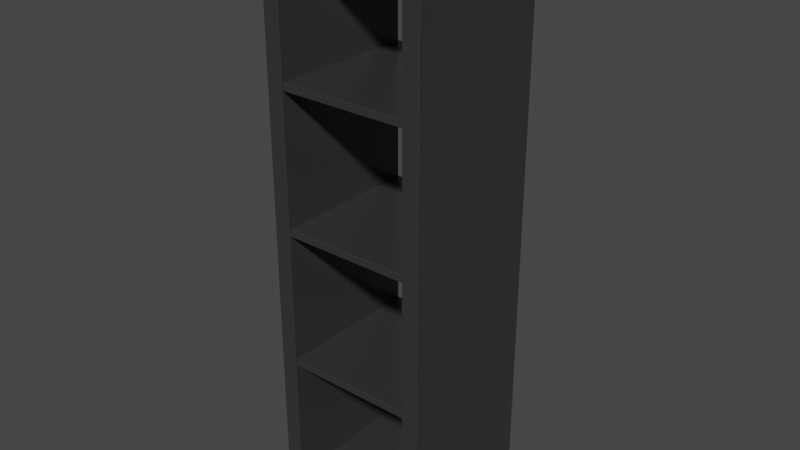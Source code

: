 # Source: IKEA_KALLAX_1x4.blend  (saved by Blender 5.3.7; exported with 4.5.12 LTS)
import bpy
from mathutils import Matrix  # noqa: F401  (used for matrix-valued properties, if any)

bpy.ops.wm.read_factory_settings(use_empty=True)
scene = bpy.context.scene
scene.name = 'Library'

# ---- collections
col_collection = bpy.data.collections.new('Collection'); scene.collection.children.link(col_collection)

# ---- materials (node trees are filled in below, after node groups)
mat_ikea_black_painted = bpy.data.materials.new('Ikea Black Painted')
mat_ikea_black_painted.use_backface_culling_lightprobe_volume = False

# ---- material node trees
mat_ikea_black_painted.use_nodes = True; mat_ikea_black_painted.node_tree.nodes.clear()
_N = mat_ikea_black_painted.node_tree.nodes; _L = mat_ikea_black_painted.node_tree.links
n0 = _N.new('ShaderNodeBsdfPrincipled'); n0.name = 'Principled BSDF'; n0.location = (373, 287)
n0.distribution = 'GGX'
n0.inputs[0].default_value = (0.03614, 0.03614, 0.03614, 1.0)
n0.inputs[2].default_value = 0.2318
n0.inputs[3].default_value = 1.45
n0.inputs[27].default_value = (0.0, 0.0, 0.0, 1.0)
n0.inputs[28].default_value = 1.0
n1 = _N.new('ShaderNodeOutputMaterial'); n1.name = 'Material Output'; n1.location = (663, 287)
_L.new(n0.outputs[0], n1.inputs[0])
n1.is_active_output = True

# ---- world
world_world = bpy.data.worlds.new('World'); scene.world = world_world
world_world.use_nodes = True; world_world.node_tree.nodes.clear()
_N = world_world.node_tree.nodes; _L = world_world.node_tree.links
n0 = _N.new('ShaderNodeOutputWorld'); n0.name = 'World Output'; n0.location = (300, 300)
n1 = _N.new('ShaderNodeBackground'); n1.name = 'Background'; n1.location = (10, 300)
n1.inputs[0].default_value = (0.05088, 0.05088, 0.05088, 1.0)
_L.new(n1.outputs[0], n0.inputs[0])
n0.is_active_output = True
world_world.color = (0.05088, 0.05088, 0.05088)
world_world.use_sun_shadow = False
world_world.sun_shadow_jitter_overblur = 0.0

# ---- meshes
me_cube_026 = bpy.data.meshes.new('Cube.026')
me_cube_026.from_pydata([(-0.2096, -0.1929, 1.44), (-0.2096, -0.1929, 1.483), (-0.2096, 0.197, 1.44), (-0.2096, 0.197, 1.483), (0.2123, -0.1929, 1.439), (0.2123, -0.1929, 1.482), (0.2123, 0.197, 1.439), (0.2123, 0.197, 1.482), (-0.2096, -0.1929, 0.001883), (-0.2096, -0.1929, 0.04501), (-0.2096, 0.197, 0.001883), (-0.2096, 0.197, 0.04501), (0.2123, -0.1929, 0.0008827), (0.2123, -0.1929, 0.04401), (0.2123, 0.197, 0.0008827), (0.2123, 0.197, 0.04401), (0.1687, -0.1929, 1.438), (0.2118, -0.1929, 1.438), (0.1687, 0.197, 1.438), (0.2118, 0.197, 1.438), (0.1687, -0.1929, 0.04456), (0.2118, -0.1929, 0.04456), (0.1687, 0.197, 0.04456), (0.2118, 0.197, 0.04456), (-0.209, -0.1929, 1.439), (-0.1659, -0.1929, 1.439), (-0.209, 0.197, 1.439), (-0.1659, 0.197, 1.439), (-0.209, -0.1929, 0.04556), (-0.1659, -0.1929, 0.04556), (-0.209, 0.197, 0.04556), (-0.1659, 0.197, 0.04556), (-0.1654, -0.1906, 0.7522), (0.168, -0.1906, 0.7522), (-0.1654, 0.1947, 0.7522), (0.168, 0.1947, 0.7522), (-0.1654, -0.1906, 0.7328), (0.168, -0.1906, 0.7328), (-0.1654, 0.1947, 0.7328), (0.168, 0.1947, 0.7328), (-0.1654, -0.1906, 0.3977), (0.168, -0.1906, 0.3977), (-0.1654, 0.1947, 0.3977), (0.168, 0.1947, 0.3977), (-0.1654, -0.1906, 0.3783), (0.168, -0.1906, 0.3783), (-0.1654, 0.1947, 0.3783), (0.168, 0.1947, 0.3783), (-0.1633, -0.1906, 1.437), (-0.1633, 0.1947, 1.437), (-0.1654, -0.1906, 1.106), (0.168, -0.1906, 1.106), (-0.1654, 0.1947, 1.106), (0.168, 0.1947, 1.106), (-0.1654, -0.1906, 1.086), (0.168, -0.1906, 1.086), (-0.1654, 0.1947, 1.086), (0.168, 0.1947, 1.086)], [(49, 48)], [(0, 1, 3, 2), (2, 3, 7, 6), (6, 7, 5, 4), (4, 5, 1, 0), (2, 6, 4, 0), (7, 3, 1, 5), (8, 9, 11, 10), (10, 11, 15, 14), (14, 15, 13, 12), (12, 13, 9, 8), (10, 14, 12, 8), (15, 11, 9, 13), (16, 17, 19, 18), (18, 19, 23, 22), (22, 23, 21, 20), (20, 21, 17, 16), (18, 22, 20, 16), (23, 19, 17, 21), (24, 25, 27, 26), (26, 27, 31, 30), (30, 31, 29, 28), (28, 29, 25, 24), (26, 30, 28, 24), (31, 27, 25, 29), (32, 33, 35, 34), (34, 35, 39, 38), (38, 39, 37, 36), (36, 37, 33, 32), (34, 38, 36, 32), (39, 35, 33, 37), (40, 41, 43, 42), (42, 43, 47, 46), (46, 47, 45, 44), (44, 45, 41, 40), (42, 46, 44, 40), (47, 43, 41, 45), (50, 51, 53, 52), (52, 53, 57, 56), (56, 57, 55, 54), (54, 55, 51, 50), (52, 56, 54, 50), (57, 53, 51, 55)])
_uv = me_cube_026.uv_layers.new(name='UVMap')
_uv.uv.foreach_set('vector', [0.375, 0.0, 0.625, 0.0, 0.625, 0.25, 0.375, 0.25, 0.375, 0.25, 0.625, 0.25, 0.625, 0.5, 0.375, 0.5, 0.375, 0.5, 0.625, 0.5, 0.625, 0.75, 0.375, 0.75, 0.375, 0.75, 0.625, 0.75, 0.625, 1.0, 0.375, 1.0, 0.125, 0.5, 0.375, 0.5, 0.375, 0.75, 0.125, 0.75, 0.625, 0.5, 0.875, 0.5, 0.875, 0.75, 0.625, 0.75, 0.375, 0.0, 0.625, 0.0, 0.625, 0.25, 0.375, 0.25, 0.375, 0.25, 0.625, 0.25, 0.625, 0.5, 0.375, 0.5, 0.375, 0.5, 0.625, 0.5, 0.625, 0.75, 0.375, 0.75, 0.375, 0.75, 0.625, 0.75, 0.625, 1.0, 0.375, 1.0, 0.125, 0.5, 0.375, 0.5, 0.375, 0.75, 0.125, 0.75, 0.625, 0.5, 0.875, 0.5, 0.875, 0.75, 0.625, 0.75, 0.375, 0.0, 0.625, 0.0, 0.625, 0.25, 0.375, 0.25, 0.375, 0.25, 0.625, 0.25, 0.625, 0.5, 0.375, 0.5, 0.375, 0.5, 0.625, 0.5, 0.625, 0.75, 0.375, 0.75, 0.375, 0.75, 0.625, 0.75, 0.625, 1.0, 0.375, 1.0, 0.125, 0.5, 0.375, 0.5, 0.375, 0.75, 0.125, 0.75, 0.625, 0.5, 0.875, 0.5, 0.875, 0.75, 0.625, 0.75, 0.375, 0.0, 0.625, 0.0, 0.625, 0.25, 0.375, 0.25, 0.375, 0.25, 0.625, 0.25, 0.625, 0.5, 0.375, 0.5, 0.375, 0.5, 0.625, 0.5, 0.625, 0.75, 0.375, 0.75, 0.375, 0.75, 0.625, 0.75, 0.625, 1.0, 0.375, 1.0, 0.125, 0.5, 0.375, 0.5, 0.375, 0.75, 0.125, 0.75, 0.625, 0.5, 0.875, 0.5, 0.875, 0.75, 0.625, 0.75, 0.375, 0.0, 0.625, 0.0, 0.625, 0.25, 0.375, 0.25, 0.375, 0.25, 0.625, 0.25, 0.625, 0.5, 0.375, 0.5, 0.375, 0.5, 0.625, 0.5, 0.625, 0.75, 0.375, 0.75, 0.375, 0.75, 0.625, 0.75, 0.625, 1.0, 0.375, 1.0, 0.125, 0.5, 0.375, 0.5, 0.375, 0.75, 0.125, 0.75, 0.625, 0.5, 0.875, 0.5, 0.875, 0.75, 0.625, 0.75, 0.375, 0.0, 0.625, 0.0, 0.625, 0.25, 0.375, 0.25, 0.375, 0.25, 0.625, 0.25, 0.625, 0.5, 0.375, 0.5, 0.375, 0.5, 0.625, 0.5, 0.625, 0.75, 0.375, 0.75, 0.375, 0.75, 0.625, 0.75, 0.625, 1.0, 0.375, 1.0, 0.125, 0.5, 0.375, 0.5, 0.375, 0.75, 0.125, 0.75, 0.625, 0.5, 0.875, 0.5, 0.875, 0.75, 0.625, 0.75, 0.375, 0.0, 0.625, 0.0, 0.625, 0.25, 0.375, 0.25, 0.375, 0.25, 0.625, 0.25, 0.625, 0.5, 0.375, 0.5, 0.375, 0.5, 0.625, 0.5, 0.625, 0.75, 0.375, 0.75, 0.375, 0.75, 0.625, 0.75, 0.625, 1.0, 0.375, 1.0, 0.125, 0.5, 0.375, 0.5, 0.375, 0.75, 0.125, 0.75, 0.625, 0.5, 0.875, 0.5, 0.875, 0.75, 0.625, 0.75])
me_cube_026.materials.append(mat_ikea_black_painted)
me_cube_026.use_remesh_preserve_volume = False
me_cube_026.use_remesh_preserve_attributes = False
me_cube_026.use_mirror_vertex_groups = False
me_cube_026.update()

# ---- objects
ob_ikea_kallax_1x4 = bpy.data.objects.new('IKEA KALLAX 1x4', me_cube_026)

# ---- transforms, parenting, visibility, modifiers, constraints
ob_ikea_kallax_1x4.location = (1.055, 0.0, 0.0)
ob_ikea_kallax_1x4.lineart.crease_threshold = 0.0
_m = ob_ikea_kallax_1x4.modifiers.new('Bevel', 'BEVEL')
_m.width = 0.001
_m.width_pct = 0.001

# ---- collection membership
col_collection.objects.link(ob_ikea_kallax_1x4)

# ---- scene / render settings (as saved in the file)
scene.frame_start = 1; scene.frame_end = 250; scene.frame_set(1)
scene.render.engine = 'CYCLES'
scene.render.film_transparent = True
scene.render.bake_bias = 0.0
scene.render.bake_samples = 0
scene.cycles.samples = 1000
scene.cycles.sampling_pattern = 'TABULATED_SOBOL'
scene.cycles.adaptive_threshold = 0.05
scene.cycles.use_light_tree = False
scene.eevee.fast_gi_thickness_near = 0.1
scene.eevee.fast_gi_thickness_far = 0.0
scene.view_settings.view_transform = 'Filmic'
bpy.context.view_layer.update()

# ---- added for rendering (the .blend has no active camera and no usable light): camera, sun
cam_auto = bpy.data.cameras.new('AutoCamera')
cam_auto.lens = 50.0
cam_auto.sensor_width = 36.0
cam_auto.clip_end = 1000.0
ob_auto_camera = bpy.data.objects.new('AutoCamera', cam_auto)
scene.collection.objects.link(ob_auto_camera)
ob_auto_camera.location = (2.52739, -1.76275, 1.91847)
ob_auto_camera.rotation_euler = (1.09748, -7.21219e-08, 0.694738)
scene.camera = ob_auto_camera
light_auto_sun = bpy.data.lights.new('AutoSun', 'SUN')
light_auto_sun.energy = 3.0
light_auto_sun.angle = 0.0523599
ob_auto_sun = bpy.data.objects.new('AutoSun', light_auto_sun)
scene.collection.objects.link(ob_auto_sun)
ob_auto_sun.rotation_euler = (0.872665, 0.174533, 0.523599)
bpy.context.view_layer.update()
